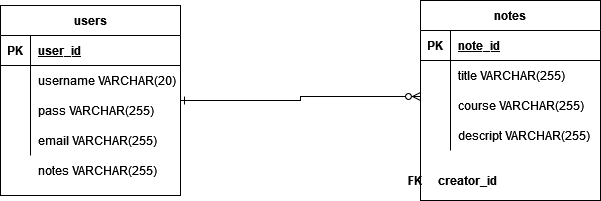

The diagram above was exported from draw.io. Its source (the exported page's mxGraphModel, read from the mxfile embedded in the PNG):
<mxGraphModel dx="720" dy="432" grid="1" gridSize="10" guides="1" tooltips="1" connect="1" arrows="1" fold="1" page="1" pageScale="1" pageWidth="850" pageHeight="1100" math="0" shadow="0">
  <root>
    <mxCell id="0" />
    <mxCell id="1" parent="0" />
    <mxCell id="jgswM7RE8pNwwIUOiNdx-37" style="edgeStyle=orthogonalEdgeStyle;rounded=0;orthogonalLoop=1;jettySize=auto;html=1;entryX=0;entryY=0.2;entryDx=0;entryDy=0;entryPerimeter=0;endArrow=ERzeroToMany;endFill=0;startArrow=ERone;startFill=0;" edge="1" parent="1" source="jgswM7RE8pNwwIUOiNdx-1" target="jgswM7RE8pNwwIUOiNdx-21">
      <mxGeometry relative="1" as="geometry">
        <mxPoint x="480" y="135" as="targetPoint" />
      </mxGeometry>
    </mxCell>
    <mxCell id="jgswM7RE8pNwwIUOiNdx-1" value="users" style="shape=table;startSize=30;container=1;collapsible=1;childLayout=tableLayout;fixedRows=1;rowLines=0;fontStyle=1;align=center;resizeLast=1;" vertex="1" parent="1">
      <mxGeometry x="90" y="40" width="180" height="190" as="geometry" />
    </mxCell>
    <mxCell id="jgswM7RE8pNwwIUOiNdx-2" value="" style="shape=partialRectangle;collapsible=0;dropTarget=0;pointerEvents=0;fillColor=none;top=0;left=0;bottom=1;right=0;points=[[0,0.5],[1,0.5]];portConstraint=eastwest;" vertex="1" parent="jgswM7RE8pNwwIUOiNdx-1">
      <mxGeometry y="30" width="180" height="30" as="geometry" />
    </mxCell>
    <mxCell id="jgswM7RE8pNwwIUOiNdx-3" value="PK" style="shape=partialRectangle;connectable=0;fillColor=none;top=0;left=0;bottom=0;right=0;fontStyle=1;overflow=hidden;" vertex="1" parent="jgswM7RE8pNwwIUOiNdx-2">
      <mxGeometry width="30" height="30" as="geometry">
        <mxRectangle width="30" height="30" as="alternateBounds" />
      </mxGeometry>
    </mxCell>
    <mxCell id="jgswM7RE8pNwwIUOiNdx-4" value="user_id" style="shape=partialRectangle;connectable=0;fillColor=none;top=0;left=0;bottom=0;right=0;align=left;spacingLeft=6;fontStyle=5;overflow=hidden;" vertex="1" parent="jgswM7RE8pNwwIUOiNdx-2">
      <mxGeometry x="30" width="150" height="30" as="geometry">
        <mxRectangle width="150" height="30" as="alternateBounds" />
      </mxGeometry>
    </mxCell>
    <mxCell id="jgswM7RE8pNwwIUOiNdx-5" value="" style="shape=partialRectangle;collapsible=0;dropTarget=0;pointerEvents=0;fillColor=none;top=0;left=0;bottom=0;right=0;points=[[0,0.5],[1,0.5]];portConstraint=eastwest;" vertex="1" parent="jgswM7RE8pNwwIUOiNdx-1">
      <mxGeometry y="60" width="180" height="30" as="geometry" />
    </mxCell>
    <mxCell id="jgswM7RE8pNwwIUOiNdx-6" value="" style="shape=partialRectangle;connectable=0;fillColor=none;top=0;left=0;bottom=0;right=0;editable=1;overflow=hidden;" vertex="1" parent="jgswM7RE8pNwwIUOiNdx-5">
      <mxGeometry width="30" height="30" as="geometry">
        <mxRectangle width="30" height="30" as="alternateBounds" />
      </mxGeometry>
    </mxCell>
    <mxCell id="jgswM7RE8pNwwIUOiNdx-7" value="username VARCHAR(20)" style="shape=partialRectangle;connectable=0;fillColor=none;top=0;left=0;bottom=0;right=0;align=left;spacingLeft=6;overflow=hidden;" vertex="1" parent="jgswM7RE8pNwwIUOiNdx-5">
      <mxGeometry x="30" width="150" height="30" as="geometry">
        <mxRectangle width="150" height="30" as="alternateBounds" />
      </mxGeometry>
    </mxCell>
    <mxCell id="jgswM7RE8pNwwIUOiNdx-8" value="" style="shape=partialRectangle;collapsible=0;dropTarget=0;pointerEvents=0;fillColor=none;top=0;left=0;bottom=0;right=0;points=[[0,0.5],[1,0.5]];portConstraint=eastwest;" vertex="1" parent="jgswM7RE8pNwwIUOiNdx-1">
      <mxGeometry y="90" width="180" height="30" as="geometry" />
    </mxCell>
    <mxCell id="jgswM7RE8pNwwIUOiNdx-9" value="" style="shape=partialRectangle;connectable=0;fillColor=none;top=0;left=0;bottom=0;right=0;editable=1;overflow=hidden;" vertex="1" parent="jgswM7RE8pNwwIUOiNdx-8">
      <mxGeometry width="30" height="30" as="geometry">
        <mxRectangle width="30" height="30" as="alternateBounds" />
      </mxGeometry>
    </mxCell>
    <mxCell id="jgswM7RE8pNwwIUOiNdx-10" value="pass VARCHAR(255)" style="shape=partialRectangle;connectable=0;fillColor=none;top=0;left=0;bottom=0;right=0;align=left;spacingLeft=6;overflow=hidden;" vertex="1" parent="jgswM7RE8pNwwIUOiNdx-8">
      <mxGeometry x="30" width="150" height="30" as="geometry">
        <mxRectangle width="150" height="30" as="alternateBounds" />
      </mxGeometry>
    </mxCell>
    <mxCell id="jgswM7RE8pNwwIUOiNdx-11" value="" style="shape=partialRectangle;collapsible=0;dropTarget=0;pointerEvents=0;fillColor=none;top=0;left=0;bottom=0;right=0;points=[[0,0.5],[1,0.5]];portConstraint=eastwest;" vertex="1" parent="jgswM7RE8pNwwIUOiNdx-1">
      <mxGeometry y="120" width="180" height="30" as="geometry" />
    </mxCell>
    <mxCell id="jgswM7RE8pNwwIUOiNdx-12" value="" style="shape=partialRectangle;connectable=0;fillColor=none;top=0;left=0;bottom=0;right=0;editable=1;overflow=hidden;" vertex="1" parent="jgswM7RE8pNwwIUOiNdx-11">
      <mxGeometry width="30" height="30" as="geometry">
        <mxRectangle width="30" height="30" as="alternateBounds" />
      </mxGeometry>
    </mxCell>
    <mxCell id="jgswM7RE8pNwwIUOiNdx-13" value="email VARCHAR(255)" style="shape=partialRectangle;connectable=0;fillColor=none;top=0;left=0;bottom=0;right=0;align=left;spacingLeft=6;overflow=hidden;" vertex="1" parent="jgswM7RE8pNwwIUOiNdx-11">
      <mxGeometry x="30" width="150" height="30" as="geometry">
        <mxRectangle width="150" height="30" as="alternateBounds" />
      </mxGeometry>
    </mxCell>
    <mxCell id="jgswM7RE8pNwwIUOiNdx-14" value="notes" style="shape=table;startSize=30;container=1;collapsible=1;childLayout=tableLayout;fixedRows=1;rowLines=0;fontStyle=1;align=center;resizeLast=1;" vertex="1" parent="1">
      <mxGeometry x="510" y="35" width="180" height="200" as="geometry" />
    </mxCell>
    <mxCell id="jgswM7RE8pNwwIUOiNdx-15" value="" style="shape=partialRectangle;collapsible=0;dropTarget=0;pointerEvents=0;fillColor=none;top=0;left=0;bottom=1;right=0;points=[[0,0.5],[1,0.5]];portConstraint=eastwest;" vertex="1" parent="jgswM7RE8pNwwIUOiNdx-14">
      <mxGeometry y="30" width="180" height="30" as="geometry" />
    </mxCell>
    <mxCell id="jgswM7RE8pNwwIUOiNdx-16" value="PK" style="shape=partialRectangle;connectable=0;fillColor=none;top=0;left=0;bottom=0;right=0;fontStyle=1;overflow=hidden;" vertex="1" parent="jgswM7RE8pNwwIUOiNdx-15">
      <mxGeometry width="30" height="30" as="geometry">
        <mxRectangle width="30" height="30" as="alternateBounds" />
      </mxGeometry>
    </mxCell>
    <mxCell id="jgswM7RE8pNwwIUOiNdx-17" value="note_id" style="shape=partialRectangle;connectable=0;fillColor=none;top=0;left=0;bottom=0;right=0;align=left;spacingLeft=6;fontStyle=5;overflow=hidden;" vertex="1" parent="jgswM7RE8pNwwIUOiNdx-15">
      <mxGeometry x="30" width="150" height="30" as="geometry">
        <mxRectangle width="150" height="30" as="alternateBounds" />
      </mxGeometry>
    </mxCell>
    <mxCell id="jgswM7RE8pNwwIUOiNdx-18" value="" style="shape=partialRectangle;collapsible=0;dropTarget=0;pointerEvents=0;fillColor=none;top=0;left=0;bottom=0;right=0;points=[[0,0.5],[1,0.5]];portConstraint=eastwest;" vertex="1" parent="jgswM7RE8pNwwIUOiNdx-14">
      <mxGeometry y="60" width="180" height="30" as="geometry" />
    </mxCell>
    <mxCell id="jgswM7RE8pNwwIUOiNdx-19" value="" style="shape=partialRectangle;connectable=0;fillColor=none;top=0;left=0;bottom=0;right=0;editable=1;overflow=hidden;" vertex="1" parent="jgswM7RE8pNwwIUOiNdx-18">
      <mxGeometry width="30" height="30" as="geometry">
        <mxRectangle width="30" height="30" as="alternateBounds" />
      </mxGeometry>
    </mxCell>
    <mxCell id="jgswM7RE8pNwwIUOiNdx-20" value="title VARCHAR(255)" style="shape=partialRectangle;connectable=0;fillColor=none;top=0;left=0;bottom=0;right=0;align=left;spacingLeft=6;overflow=hidden;" vertex="1" parent="jgswM7RE8pNwwIUOiNdx-18">
      <mxGeometry x="30" width="150" height="30" as="geometry">
        <mxRectangle width="150" height="30" as="alternateBounds" />
      </mxGeometry>
    </mxCell>
    <mxCell id="jgswM7RE8pNwwIUOiNdx-21" value="" style="shape=partialRectangle;collapsible=0;dropTarget=0;pointerEvents=0;fillColor=none;top=0;left=0;bottom=0;right=0;points=[[0,0.5],[1,0.5]];portConstraint=eastwest;" vertex="1" parent="jgswM7RE8pNwwIUOiNdx-14">
      <mxGeometry y="90" width="180" height="30" as="geometry" />
    </mxCell>
    <mxCell id="jgswM7RE8pNwwIUOiNdx-22" value="" style="shape=partialRectangle;connectable=0;fillColor=none;top=0;left=0;bottom=0;right=0;editable=1;overflow=hidden;" vertex="1" parent="jgswM7RE8pNwwIUOiNdx-21">
      <mxGeometry width="30" height="30" as="geometry">
        <mxRectangle width="30" height="30" as="alternateBounds" />
      </mxGeometry>
    </mxCell>
    <mxCell id="jgswM7RE8pNwwIUOiNdx-23" value="course VARCHAR(255)" style="shape=partialRectangle;connectable=0;fillColor=none;top=0;left=0;bottom=0;right=0;align=left;spacingLeft=6;overflow=hidden;" vertex="1" parent="jgswM7RE8pNwwIUOiNdx-21">
      <mxGeometry x="30" width="150" height="30" as="geometry">
        <mxRectangle width="150" height="30" as="alternateBounds" />
      </mxGeometry>
    </mxCell>
    <mxCell id="jgswM7RE8pNwwIUOiNdx-24" value="" style="shape=partialRectangle;collapsible=0;dropTarget=0;pointerEvents=0;fillColor=none;top=0;left=0;bottom=0;right=0;points=[[0,0.5],[1,0.5]];portConstraint=eastwest;" vertex="1" parent="jgswM7RE8pNwwIUOiNdx-14">
      <mxGeometry y="120" width="180" height="30" as="geometry" />
    </mxCell>
    <mxCell id="jgswM7RE8pNwwIUOiNdx-25" value="" style="shape=partialRectangle;connectable=0;fillColor=none;top=0;left=0;bottom=0;right=0;editable=1;overflow=hidden;" vertex="1" parent="jgswM7RE8pNwwIUOiNdx-24">
      <mxGeometry width="30" height="30" as="geometry">
        <mxRectangle width="30" height="30" as="alternateBounds" />
      </mxGeometry>
    </mxCell>
    <mxCell id="jgswM7RE8pNwwIUOiNdx-26" value="descript VARCHAR(255)" style="shape=partialRectangle;connectable=0;fillColor=none;top=0;left=0;bottom=0;right=0;align=left;spacingLeft=6;overflow=hidden;" vertex="1" parent="jgswM7RE8pNwwIUOiNdx-24">
      <mxGeometry x="30" width="150" height="30" as="geometry">
        <mxRectangle width="150" height="30" as="alternateBounds" />
      </mxGeometry>
    </mxCell>
    <mxCell id="jgswM7RE8pNwwIUOiNdx-27" value="" style="shape=partialRectangle;collapsible=0;dropTarget=0;pointerEvents=0;fillColor=none;top=0;left=0;bottom=0;right=0;points=[[0,0.5],[1,0.5]];portConstraint=eastwest;" vertex="1" parent="1">
      <mxGeometry x="90" y="190" width="180" height="30" as="geometry" />
    </mxCell>
    <mxCell id="jgswM7RE8pNwwIUOiNdx-28" value="" style="shape=partialRectangle;connectable=0;fillColor=none;top=0;left=0;bottom=0;right=0;editable=1;overflow=hidden;" vertex="1" parent="jgswM7RE8pNwwIUOiNdx-27">
      <mxGeometry width="30" height="30" as="geometry">
        <mxRectangle width="30" height="30" as="alternateBounds" />
      </mxGeometry>
    </mxCell>
    <mxCell id="jgswM7RE8pNwwIUOiNdx-29" value="notes VARCHAR(255)" style="shape=partialRectangle;connectable=0;fillColor=none;top=0;left=0;bottom=0;right=0;align=left;spacingLeft=6;overflow=hidden;" vertex="1" parent="jgswM7RE8pNwwIUOiNdx-27">
      <mxGeometry x="30" width="150" height="30" as="geometry">
        <mxRectangle width="150" height="30" as="alternateBounds" />
      </mxGeometry>
    </mxCell>
    <mxCell id="jgswM7RE8pNwwIUOiNdx-33" value="" style="shape=partialRectangle;collapsible=0;dropTarget=0;pointerEvents=0;fillColor=none;top=0;left=0;bottom=0;right=0;points=[[0,0.5],[1,0.5]];portConstraint=eastwest;" vertex="1" parent="1">
      <mxGeometry x="490" y="200" width="180" height="30" as="geometry" />
    </mxCell>
    <mxCell id="jgswM7RE8pNwwIUOiNdx-34" value="" style="shape=partialRectangle;connectable=0;fillColor=none;top=0;left=0;bottom=0;right=0;editable=1;overflow=hidden;" vertex="1" parent="jgswM7RE8pNwwIUOiNdx-33">
      <mxGeometry width="30" height="30" as="geometry">
        <mxRectangle width="30" height="30" as="alternateBounds" />
      </mxGeometry>
    </mxCell>
    <mxCell id="jgswM7RE8pNwwIUOiNdx-35" value="creator_id" style="shape=partialRectangle;connectable=0;fillColor=none;top=0;left=0;bottom=0;right=0;align=left;spacingLeft=6;overflow=hidden;fontStyle=1" vertex="1" parent="jgswM7RE8pNwwIUOiNdx-33">
      <mxGeometry x="30" width="150" height="30" as="geometry">
        <mxRectangle width="150" height="30" as="alternateBounds" />
      </mxGeometry>
    </mxCell>
    <mxCell id="jgswM7RE8pNwwIUOiNdx-36" value="FK" style="shape=partialRectangle;connectable=0;fillColor=none;top=0;left=0;bottom=0;right=0;fontStyle=1;overflow=hidden;" vertex="1" parent="1">
      <mxGeometry x="490" y="200" width="30" height="30" as="geometry">
        <mxRectangle width="30" height="30" as="alternateBounds" />
      </mxGeometry>
    </mxCell>
  </root>
</mxGraphModel>